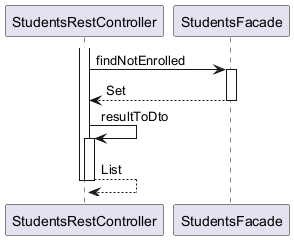

The diagram above was rendered by PlantUML. Its source (embedded in the PNG):
@startuml

participant StudentsRestController
participant StudentsFacade

activate StudentsRestController
	StudentsRestController -> StudentsFacade : findNotEnrolled
	activate StudentsFacade
		StudentsFacade --> StudentsRestController : Set
	deactivate StudentsFacade
	StudentsRestController -> StudentsRestController : resultToDto
	activate StudentsRestController
		StudentsRestController --> StudentsRestController : List
	deactivate StudentsRestController
deactivate StudentsRestController

@enduml